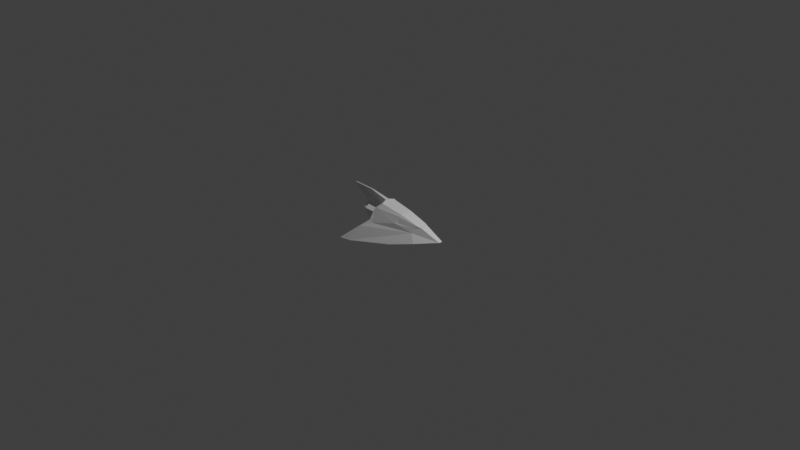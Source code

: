 # Source: burner.blend  (saved by Blender 3.0.42; exported with 4.5.12 LTS)
import bpy
from mathutils import Matrix  # noqa: F401  (used for matrix-valued properties, if any)

bpy.ops.wm.read_factory_settings(use_empty=True)
scene = bpy.context.scene
scene.name = 'Scene'

# ---- collections
col_collection = bpy.data.collections.new('Collection'); scene.collection.children.link(col_collection)

# ---- materials (node trees are filled in below, after node groups)
mat_material = bpy.data.materials.new('Material')
mat_material.alpha_threshold = 0.0
mat_material.use_transparent_shadow = False
mat_material.line_color = (0.0, 0.0, 0.0, 1.0)

# ---- material node trees
mat_material.use_nodes = True; mat_material.node_tree.nodes.clear()
_N = mat_material.node_tree.nodes; _L = mat_material.node_tree.links
n0 = _N.new('ShaderNodeOutputMaterial'); n0.name = 'Material Output'; n0.location = (300, 300)
n1 = _N.new('ShaderNodeBsdfPrincipled'); n1.name = 'Principled BSDF'; n1.location = (10, 300)
n1.distribution = 'GGX'
n1.subsurface_method = 'RANDOM_WALK_SKIN'
n1.inputs[2].default_value = 0.4
n1.inputs[3].default_value = 1.45
n1.inputs[27].default_value = (0.0, 0.0, 0.0, 1.0)
n1.inputs[28].default_value = 1.0
_L.new(n1.outputs[0], n0.inputs[0])
n0.is_active_output = True

# ---- world
world_world = bpy.data.worlds.new('World'); scene.world = world_world
world_world.use_nodes = True; world_world.node_tree.nodes.clear()
_N = world_world.node_tree.nodes; _L = world_world.node_tree.links
n0 = _N.new('ShaderNodeOutputWorld'); n0.name = 'World Output'; n0.location = (300, 300)
n1 = _N.new('ShaderNodeBackground'); n1.name = 'Background'; n1.location = (10, 300)
n1.inputs[0].default_value = (0.05088, 0.05088, 0.05088, 1.0)
_L.new(n1.outputs[0], n0.inputs[0])
n0.is_active_output = True
world_world.color = (0.05088, 0.05088, 0.05088)
world_world.use_sun_shadow = False
world_world.sun_shadow_jitter_overblur = 0.0

# ---- cameras
cam_camera = bpy.data.cameras.new('Camera')
cam_camera.clip_end = 100.0
cam_camera.ortho_scale = 7.314

# ---- lights
light_light = bpy.data.lights.new('Light', 'POINT')
light_light.transmission_factor = 0.0
light_light.energy = 1000.0
light_light.shadow_soft_size = 0.1
light_light.shadow_maximum_resolution = 0.006
light_light.use_absolute_resolution = True

# ---- meshes
me_cube = bpy.data.meshes.new('Cube')
me_cube.from_pydata([(0.4304, 0.0, -0.05778), (-0.6348, 0.0, 0.09177), (-0.1426, 0.2167, 0.06888), (0.2796, 0.0, 0.3023), (0.2796, 0.0, 0.3023), (0.3286, 0.0, 0.3133), (0.7471, 0.0, 0.3909), (1.226, 0.0, 0.4003), (0.4587, 0.0, 0.1119), (0.4266, 0.0, 0.11), (0.4304, 0.0, -0.05778), (-0.1942, 0.1266, 0.194), (-0.2336, 0.0, 0.2133), (0.2796, 0.0, 0.3023), (0.2796, 0.0, 0.3023), (0.4266, 0.0, 0.11), (0.5033, 0.0, -0.1398), (0.4304, 0.0, -0.05778), (0.5329, 0.0, -0.09883), (0.3675, 0.0, -0.08766), (-0.1097, 0.0, -0.2265), (-0.6725, 0.0, -0.1935), (-1.133, 0.0, -0.08934), (-0.7315, 0.0, 0.06831), (-0.2142, 0.07107, 0.1994), (0.2278, 0.0, 0.2908), (0.2796, 0.0, 0.3023), (0.3286, 0.0, 0.3133), (0.7471, 0.0, 0.3909), (1.226, 0.0, 0.4003), (1.226, 0.0, 0.3758), (0.8112, 0.0, 0.1249), (0.4568, 0.0, 0.1281), (0.4266, 0.0, 0.11), (0.004863, 0.0, 0.1297), (0.6312, -8.862e-09, 0.1297), (0.004863, 0.1628, 0.01143), (0.6312, 0.1628, 0.01143), (0.004863, 0.1006, -0.18), (0.6312, 0.1006, -0.18), (0.004863, -0.1006, -0.18), (0.6312, -0.1006, -0.18), (0.004863, -0.1628, 0.01143), (0.6312, -0.1628, 0.01143), (0.7915, 0.1628, 0.01143), (0.7915, -3.805e-08, 0.1297), (0.7915, 0.1006, -0.18), (0.7915, -0.1006, -0.18), (0.7915, -0.1628, 0.01143), (0.8235, 0.1246, -0.001001), (0.8235, -3.989e-08, 0.0895), (0.8235, 0.07699, -0.1474), (0.8235, -0.07699, -0.1474), (0.8235, -0.1246, -0.001001), (0.9008, 0.09706, -0.009941), (0.9008, -4.088e-08, 0.06058), (0.9008, 0.05998, -0.124), (0.9008, -0.05998, -0.124), (0.9008, -0.09706, -0.009941), (0.5933, 0.4945, -0.1866), (0.4329, 0.3684, -0.04226), (0.9238, 0.7189, -0.4874), (0.7004, 0.6803, -0.4834), (-0.1916, 0.4449, -0.3273), (-0.679, 0.2809, -0.194), (-1.122, 0.04101, -0.08902), (-0.711, 0.07951, 0.06488), (-0.6163, 0.1047, 0.08755), (0.2518, 0.1498, 0.2576), (0.3031, 0.1606, 0.2676), (0.3415, 0.03724, 0.3006), (0.7471, 0.01706, 0.3771), (1.226, 0.01226, 0.3853), (1.226, 0.01118, 0.3692), (0.8099, 0.06712, 0.1281), (0.4587, 0.07612, 0.1112), (0.43, 0.2836, 0.1021), (0.3676, 0.235, 0.1817), (0.3681, 0.3287, 0.001778), (-0.1324, 0.2425, 0.02749), (-0.1982, 0.2147, 0.03554), (-0.5137, 0.1479, 0.03909), (0.3998, 0.228, 0.1916), (0.3787, 0.3779, -0.0913), (-0.5382, 0.1831, -0.05248), (-0.1685, 0.164, 0.1593), (-0.1572, 0.1831, 0.1257), (0.9008, 0.06818, -0.01932), (0.9008, 0.0, 0.03021), (0.9008, 0.04214, -0.09948), (0.9008, -0.04214, -0.09948), (0.9008, -0.06818, -0.01932), (0.4134, 0.06818, -0.01932), (0.4134, 0.0, 0.03021), (0.4134, 0.04214, -0.09948), (0.4134, -0.04214, -0.09948), (0.4134, -0.06818, -0.01932), (0.4316, 0.06001, 0.2048), (0.6255, 0.1599, -0.1641), (0.4607, 0.1781, -0.1709), (-0.1455, 0.1749, -0.248)], [(4, 5)], [(80, 2, 79), (24, 12, 25, 68), (1, 12, 24), (77, 85, 11, 68), (0, 9, 15, 10), (3, 4, 14, 13), (17, 16, 59, 83, 60), (5, 6, 28, 27), (24, 11, 67, 1), (6, 7, 29, 28), (69, 82, 77, 68), (26, 69, 68, 25), (79, 77, 78), (8, 9, 33, 32), (9, 0, 17, 33), (34, 35, 37, 36), (36, 37, 39, 38), (38, 39, 41, 40), (39, 37, 44, 46), (40, 41, 43, 42), (42, 43, 35, 34), (34, 36, 38, 40, 42), (45, 48, 53, 50), (35, 43, 48, 45), (37, 35, 45, 44), (41, 39, 46, 47), (43, 41, 47, 48), (49, 50, 55, 54), (47, 46, 51, 52), (44, 45, 50, 49), (48, 47, 52, 53), (46, 44, 49, 51), (55, 58, 91, 88), (53, 52, 57, 58), (51, 49, 54, 56), (50, 53, 58, 55), (52, 51, 56, 57), (67, 85, 86, 81), (28, 29, 72, 71), (16, 18, 98, 61, 59), (29, 30, 73, 72), (18, 19, 99, 98), (30, 31, 74, 73), (19, 20, 100, 99), (31, 32, 75, 74), (20, 21, 64, 63, 100), (32, 33, 76, 75), (21, 22, 65, 64), (33, 17, 60, 76), (26, 27, 70, 69), (22, 23, 66, 65), (27, 28, 71, 70), (67, 66, 23, 1), (76, 82, 97, 75), (66, 84, 83, 59, 61, 62, 63, 64, 65), (68, 11, 24), (86, 85, 77), (77, 2, 86), (79, 2, 77), (75, 97, 70, 71, 72, 73, 74), (83, 78, 60), (60, 78, 76), (77, 82, 76, 78), (79, 78, 83, 84), (79, 84, 81, 80), (66, 67, 81, 84), (11, 85, 67), (86, 2, 80, 81), (88, 91, 96, 93), (57, 56, 89, 90), (54, 55, 88, 87), (58, 57, 90, 91), (56, 54, 87, 89), (92, 93, 96, 95, 94), (90, 89, 94, 95), (87, 88, 93, 92), (91, 90, 95, 96), (89, 87, 92, 94), (97, 82, 69, 70), (99, 100, 63, 62), (98, 99, 62, 61)])
_uv = me_cube.uv_layers.new(name='UVMap')
_uv.uv.foreach_set('vector', [0.7561, 0.3372, 0.7561, 0.3595, 0.7395, 0.3554, 0.8517, 0.6578, 0.8768, 0.652, 0.8768, 0.8127, 0.8238, 0.819, 0.2149, 0.9455, 0.1908, 0.8035, 0.2149, 0.7944, 0.8862, 0.3774, 0.8862, 0.5633, 0.8693, 0.5733, 0.8495, 0.4196, 0.5321, 0.3607, 0.5321, 0.3599, 0.5321, 0.3599, 0.5321, 0.3607, 0.1415, 0.4563, 0.1414, 0.4584, 0.02046, 0.4542, 0.1415, 0.02805, 0.7743, 0.652, 0.8113, 0.6591, 0.8113, 0.8326, 0.7298, 0.7943, 0.747, 0.7757, 0.4815, 0.3634, 0.4797, 0.3634, 0.4797, 0.3634, 0.4815, 0.3634, 0.9186, 0.1792, 0.9005, 0.1884, 0.884, 0.03957, 0.9186, 0.02805, 0.5196, 0.3455, 0.5196, 0.3475, 0.5196, 0.3475, 0.5196, 0.3455, 0.9612, 0.07616, 0.9636, 0.02805, 0.9742, 0.0332, 0.9742, 0.08907, 0.5204, 0.927, 0.5204, 0.984, 0.5029, 0.9787, 0.5023, 0.9253, 0.8371, 0.3774, 0.8371, 0.5571, 0.7699, 0.5386, 0.4905, 0.351, 0.4797, 0.3506, 0.4797, 0.3504, 0.4905, 0.3455, 0.5196, 0.3599, 0.5196, 0.3607, 0.5196, 0.3607, 0.5196, 0.3599, 0.7575, 0.3774, 0.7575, 0.5925, 0.6884, 0.5925, 0.6884, 0.3774, 0.7422, 0.02805, 0.7422, 0.2432, 0.673, 0.2432, 0.673, 0.02805, 0.7174, 0.7211, 0.5023, 0.7211, 0.5023, 0.652, 0.7174, 0.652, 0.8788, 0.8314, 0.8788, 0.9005, 0.8238, 0.9005, 0.8238, 0.8314, 0.4491, 0.5495, 0.4491, 0.7646, 0.38, 0.7646, 0.38, 0.5495, 0.3676, 0.5495, 0.3676, 0.7646, 0.2984, 0.7646, 0.2984, 0.5495, 0.6086, 0.7549, 0.6086, 0.8241, 0.5429, 0.8454, 0.5023, 0.7895, 0.5429, 0.7336, 0.7733, 0.914, 0.7733, 0.9832, 0.7576, 0.9751, 0.7576, 0.9222, 0.7945, 0.2556, 0.7945, 0.3248, 0.7395, 0.3248, 0.7395, 0.2556, 0.825, 0.5696, 0.825, 0.6387, 0.7699, 0.6387, 0.7699, 0.5696, 0.8986, 0.6255, 0.8986, 0.5564, 0.9536, 0.5564, 0.9536, 0.6255, 0.5023, 0.8579, 0.5714, 0.8579, 0.5714, 0.9129, 0.5023, 0.9129, 0.9355, 0.9129, 0.9355, 0.9658, 0.9078, 0.96, 0.9078, 0.9188, 0.7295, 0.9832, 0.7295, 0.914, 0.7452, 0.9222, 0.7452, 0.9751, 0.9498, 0.4676, 0.9498, 0.5367, 0.9341, 0.5286, 0.9341, 0.4757, 0.9737, 0.8504, 0.9737, 0.9195, 0.958, 0.9114, 0.958, 0.8585, 0.7171, 0.914, 0.7171, 0.9832, 0.7014, 0.9751, 0.7014, 0.9222, 0.4867, 0.777, 0.4867, 0.8182, 0.4783, 0.8121, 0.4783, 0.7832, 0.689, 0.914, 0.689, 0.9669, 0.6612, 0.9611, 0.6612, 0.9199, 0.6488, 0.914, 0.6488, 0.9669, 0.6211, 0.9611, 0.6211, 0.9199, 0.8676, 0.9658, 0.8676, 0.9129, 0.8954, 0.9188, 0.8954, 0.96, 0.8912, 0.9005, 0.8912, 0.8476, 0.919, 0.8535, 0.919, 0.8947, 0.1784, 0.7944, 0.1784, 0.9515, 0.1648, 0.9544, 0.1539, 0.8282, 0.9668, 0.1999, 0.9668, 0.3644, 0.9601, 0.3643, 0.9592, 0.1998, 0.6435, 0.02805, 0.6606, 0.03083, 0.6503, 0.09737, 0.6606, 0.3415, 0.5804, 0.1896, 0.5072, 0.3455, 0.5072, 0.3539, 0.5033, 0.3562, 0.503, 0.3507, 0.6763, 0.2814, 0.727, 0.2556, 0.727, 0.3304, 0.673, 0.3487, 0.9217, 0.3774, 0.9217, 0.5439, 0.8986, 0.5438, 0.9174, 0.3786, 0.7546, 0.2095, 0.7629, 0.03895, 0.8237, 0.02805, 0.8237, 0.238, 0.2984, 0.9034, 0.4201, 0.9012, 0.4201, 0.928, 0.2993, 0.9265, 0.4898, 0.537, 0.2984, 0.5076, 0.3106, 0.4119, 0.4898, 0.3774, 0.4873, 0.4753, 0.8069, 0.2556, 0.819, 0.2561, 0.819, 0.3536, 0.8083, 0.2824, 0.676, 0.3774, 0.676, 0.5394, 0.6618, 0.5359, 0.5795, 0.3795, 0.6211, 0.736, 0.6787, 0.7336, 0.6787, 0.8602, 0.6279, 0.8332, 0.8051, 0.9711, 0.7879, 0.9696, 0.7857, 0.9556, 0.8051, 0.914, 0.9023, 0.808, 0.8892, 0.6606, 0.9161, 0.652, 0.9161, 0.8033, 0.2832, 0.7944, 0.2832, 0.9406, 0.2757, 0.9398, 0.2694, 0.798, 0.6132, 0.5938, 0.5816, 0.58, 0.5795, 0.5518, 0.6132, 0.5573, 0.9676, 0.4551, 0.935, 0.4363, 0.9341, 0.3774, 0.9676, 0.3831, 0.162, 0.6506, 0.1962, 0.5783, 0.1539, 0.2588, 0.18, 0.1726, 0.2728, 0.02805, 0.286, 0.1048, 0.286, 0.4262, 0.2667, 0.6077, 0.2372, 0.782, 0.9468, 0.3644, 0.9289, 0.2105, 0.9468, 0.2008, 0.958, 0.6563, 0.9712, 0.652, 0.9712, 0.8379, 0.4844, 0.7316, 0.4615, 0.5535, 0.4844, 0.5495, 0.9285, 0.6527, 0.9456, 0.652, 0.9456, 0.8316, 0.568, 0.2963, 0.5349, 0.3039, 0.4995, 0.333, 0.4797, 0.1925, 0.4851, 0.02805, 0.4906, 0.02832, 0.568, 0.1755, 0.6256, 0.5782, 0.6507, 0.5518, 0.6507, 0.582, 0.6061, 0.9154, 0.5838, 0.895, 0.6061, 0.8579, 0.7125, 0.8032, 0.7015, 0.8074, 0.6911, 0.7712, 0.7125, 0.7336, 0.8371, 0.211, 0.8361, 0.0363, 0.8715, 0.02805, 0.8715, 0.3503, 0.9164, 0.2008, 0.9164, 0.3444, 0.884, 0.332, 0.9069, 0.2236, 0.8552, 0.993, 0.8304, 0.969, 0.8238, 0.9278, 0.8552, 0.9129, 0.9311, 0.03649, 0.9488, 0.02805, 0.9488, 0.1852, 0.257, 0.921, 0.2338, 0.9224, 0.2273, 0.9011, 0.257, 0.7944, 0.5795, 0.6396, 0.5795, 0.6106, 0.7469, 0.6106, 0.7469, 0.6396, 0.9399, 0.8476, 0.9399, 0.8888, 0.9314, 0.8827, 0.9314, 0.8538, 0.8113, 0.845, 0.8113, 0.8862, 0.8029, 0.8801, 0.8029, 0.8511, 0.6715, 0.5518, 0.6715, 0.5931, 0.6631, 0.5869, 0.6631, 0.558, 0.4867, 0.8307, 0.4867, 0.8719, 0.4783, 0.8657, 0.4783, 0.8368, 0.8544, 0.5919, 0.882, 0.6008, 0.882, 0.6298, 0.8544, 0.6387, 0.8374, 0.6153, 0.2984, 0.8474, 0.2984, 0.8184, 0.4658, 0.8184, 0.4658, 0.8474, 0.4658, 0.777, 0.4658, 0.806, 0.2984, 0.806, 0.2984, 0.777, 0.2984, 0.8887, 0.2984, 0.8598, 0.4658, 0.8598, 0.4658, 0.8887, 0.6211, 0.9016, 0.6211, 0.8727, 0.7885, 0.8727, 0.7885, 0.9016, 0.4781, 0.9066, 0.4781, 0.9655, 0.4336, 0.947, 0.4325, 0.9012, 0.2984, 0.2252, 0.3706, 0.02805, 0.4673, 0.04356, 0.4673, 0.365, 0.567, 0.6217, 0.5129, 0.6396, 0.5023, 0.4206, 0.567, 0.3774])
me_cube.materials.append(mat_material)
me_cube.use_remesh_preserve_volume = False
me_cube.use_remesh_preserve_attributes = False
me_cube.use_mirror_vertex_groups = False
me_cube.update()

# ---- objects
ob_cube = bpy.data.objects.new('Cube', me_cube)
ob_light = bpy.data.objects.new('Light', light_light)
ob_camera = bpy.data.objects.new('Camera', cam_camera)
ob_empty = bpy.data.objects.new('Empty', None)

# ---- transforms, parenting, visibility, modifiers, constraints
ob_cube.location = (0.0, 0.0, 0.0)
ob_cube.rotation_euler = (0.0, -0.0, 3.142)
ob_cube.scale = (0.5259, 0.5259, 0.5259)
ob_cube.lock_rotations_4d = False
ob_cube.empty_display_type = 'ARROWS'
ob_cube.lineart.crease_threshold = 0.0
_m = ob_cube.modifiers.new('Mirror', 'MIRROR')
_m.use_axis = (False, True, False)
_m.use_bisect_axis = (False, True, False)
_m.use_clip = True
ob_light.location = (4.076, 1.005, 5.904)
ob_light.rotation_euler = (0.6503, 0.05522, 1.866)
ob_light.lock_rotations_4d = False
ob_light.empty_display_type = 'ARROWS'
ob_light.color = (0.0, 0.0, 0.0, 0.0)
ob_light.lineart.crease_threshold = 0.0
ob_camera.location = (7.359, -6.926, 4.958)
ob_camera.rotation_euler = (1.109, 0.0, 0.8149)
ob_camera.lock_rotations_4d = False
ob_camera.empty_display_type = 'ARROWS'
ob_camera.color = (0.0, 0.0, 0.0, 0.0)
ob_camera.display_type = 'WIRE'
ob_camera.lineart.crease_threshold = 0.0
ob_empty.location = (0.0, 0.0, 0.0)
ob_empty.rotation_euler = (1.571, 0.0, 3.142)
ob_empty.empty_display_type = 'IMAGE'
ob_empty.empty_display_size = 5.0
ob_empty.empty_image_depth = 'BACK'
ob_empty.show_empty_image_perspective = False
ob_empty.empty_image_side = 'FRONT'

# ---- collection membership
col_collection.objects.link(ob_cube)
col_collection.objects.link(ob_light)
col_collection.objects.link(ob_camera)
col_collection.objects.link(ob_empty)

# ---- scene / render settings (as saved in the file)
scene.camera = ob_camera
scene.frame_start = 1; scene.frame_end = 250; scene.frame_set(1)
scene.render.engine = 'BLENDER_EEVEE_NEXT'
scene.cycles.sampling_pattern = 'TABULATED_SOBOL'
scene.cycles.use_light_tree = False
scene.view_settings.view_transform = 'Standard'
bpy.context.view_layer.update()
